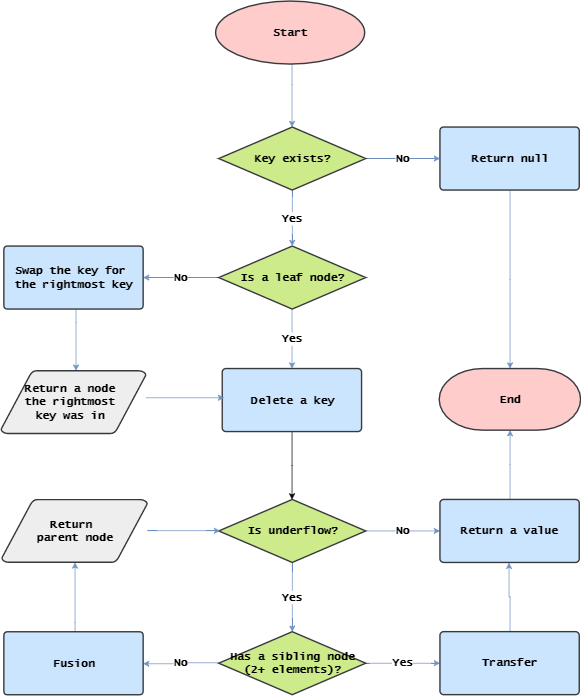

The diagram above was exported from draw.io. Its source (the exported page's mxGraphModel, read from the mxfile embedded in the PNG):
<mxGraphModel dx="1489" dy="757" grid="1" gridSize="10" guides="1" tooltips="1" connect="0" arrows="1" fold="1" page="1" pageScale="1.5" pageWidth="826" pageHeight="1169" background="none" math="0" shadow="0">
  <root>
    <mxCell id="0" style=";html=1;" />
    <mxCell id="1" style=";html=1;" parent="0" />
    <mxCell id="88" value="" style="edgeStyle=orthogonalEdgeStyle;rounded=0;html=1;jettySize=auto;orthogonalLoop=1;fontFamily=Lucida Console;fontSize=16;fontStyle=1;strokeColor=#6c8ebf;fillColor=#dae8fc;" edge="1" parent="1" source="71" target="84">
      <mxGeometry relative="1" as="geometry">
        <Array as="points">
          <mxPoint x="627" y="502" />
          <mxPoint x="627" y="502" />
        </Array>
      </mxGeometry>
    </mxCell>
    <mxCell id="71" value="Start" style="strokeWidth=2;html=1;shape=mxgraph.flowchart.start_1;whiteSpace=wrap;fontFamily=Lucida Console;fontSize=16;fontStyle=1;strokeColor=#36393d;fillColor=#ffcccc;" vertex="1" parent="1">
      <mxGeometry x="517" y="382" width="213" height="90" as="geometry" />
    </mxCell>
    <mxCell id="124" style="edgeStyle=orthogonalEdgeStyle;rounded=0;html=1;jettySize=auto;orthogonalLoop=1;strokeColor=#000000;fontFamily=Lucida Console;fontSize=16;fontColor=#000000;" edge="1" parent="1" source="72" target="76">
      <mxGeometry relative="1" as="geometry" />
    </mxCell>
    <mxCell id="72" value="Delete a key" style="strokeWidth=2;html=1;shape=mxgraph.flowchart.process;whiteSpace=wrap;fontFamily=Lucida Console;fontSize=16;fontStyle=1;strokeColor=#36393d;fillColor=#cce5ff;" vertex="1" parent="1">
      <mxGeometry x="527" y="907" width="199" height="90" as="geometry" />
    </mxCell>
    <mxCell id="101" value="No" style="edgeStyle=orthogonalEdgeStyle;rounded=0;html=1;jettySize=auto;orthogonalLoop=1;fontFamily=Lucida Console;fontSize=16;fontStyle=1;strokeColor=#6c8ebf;fillColor=#dae8fc;" edge="1" parent="1" source="76" target="92">
      <mxGeometry relative="1" as="geometry" />
    </mxCell>
    <mxCell id="102" value="Yes" style="edgeStyle=orthogonalEdgeStyle;rounded=0;html=1;jettySize=auto;orthogonalLoop=1;fontFamily=Lucida Console;fontSize=16;fontStyle=1;strokeColor=#6c8ebf;fillColor=#dae8fc;" edge="1" parent="1" source="76" target="82">
      <mxGeometry relative="1" as="geometry" />
    </mxCell>
    <mxCell id="76" value="Is underflow?" style="strokeWidth=2;html=1;shape=mxgraph.flowchart.decision;whiteSpace=wrap;fontFamily=Lucida Console;fontSize=16;fontStyle=1;strokeColor=#36393d;fillColor=#cdeb8b;" vertex="1" parent="1">
      <mxGeometry x="522" y="1094" width="210" height="90" as="geometry" />
    </mxCell>
    <mxCell id="104" value="Yes" style="edgeStyle=orthogonalEdgeStyle;rounded=0;html=1;jettySize=auto;orthogonalLoop=1;fontFamily=Lucida Console;fontSize=16;fontStyle=1;strokeColor=#6c8ebf;fillColor=#dae8fc;" edge="1" parent="1" source="82" target="86">
      <mxGeometry relative="1" as="geometry" />
    </mxCell>
    <mxCell id="105" value="No" style="edgeStyle=orthogonalEdgeStyle;rounded=0;html=1;jettySize=auto;orthogonalLoop=1;fontFamily=Lucida Console;fontSize=16;fontStyle=1;strokeColor=#6c8ebf;fillColor=#dae8fc;" edge="1" parent="1" source="82" target="87">
      <mxGeometry relative="1" as="geometry" />
    </mxCell>
    <mxCell id="82" value="Has a sibling node&lt;div&gt;&lt;span&gt;(2+ elements)?&lt;/span&gt;&lt;/div&gt;" style="strokeWidth=2;html=1;shape=mxgraph.flowchart.decision;whiteSpace=wrap;fontFamily=Lucida Console;fontSize=16;fontStyle=1;strokeColor=#36393d;fillColor=#cdeb8b;" vertex="1" parent="1">
      <mxGeometry x="522" y="1282.9194560434626" width="210" height="90" as="geometry" />
    </mxCell>
    <mxCell id="91" value="No" style="edgeStyle=orthogonalEdgeStyle;rounded=0;html=1;jettySize=auto;orthogonalLoop=1;fontFamily=Lucida Console;fontSize=16;fontStyle=1;strokeColor=#6c8ebf;fillColor=#dae8fc;" edge="1" parent="1" source="83" target="90">
      <mxGeometry relative="1" as="geometry" />
    </mxCell>
    <mxCell id="93" value="Yes" style="edgeStyle=orthogonalEdgeStyle;rounded=0;html=1;jettySize=auto;orthogonalLoop=1;fontFamily=Lucida Console;fontSize=16;fontStyle=1;strokeColor=#6c8ebf;fillColor=#dae8fc;" edge="1" parent="1" source="83" target="72">
      <mxGeometry relative="1" as="geometry" />
    </mxCell>
    <mxCell id="83" value="Is a leaf node?" style="strokeWidth=2;html=1;shape=mxgraph.flowchart.decision;whiteSpace=wrap;fontFamily=Lucida Console;fontSize=16;fontStyle=1;strokeColor=#36393d;fillColor=#cdeb8b;" vertex="1" parent="1">
      <mxGeometry x="522" y="732" width="210" height="90" as="geometry" />
    </mxCell>
    <mxCell id="89" value="Yes" style="edgeStyle=orthogonalEdgeStyle;rounded=0;html=1;jettySize=auto;orthogonalLoop=1;fontFamily=Lucida Console;fontSize=16;fontStyle=1;strokeColor=#6c8ebf;fillColor=#dae8fc;" edge="1" parent="1" source="84" target="83">
      <mxGeometry relative="1" as="geometry" />
    </mxCell>
    <mxCell id="96" value="No" style="edgeStyle=orthogonalEdgeStyle;rounded=0;html=1;jettySize=auto;orthogonalLoop=1;fontFamily=Lucida Console;fontSize=16;fontStyle=1;strokeColor=#6c8ebf;fillColor=#dae8fc;" edge="1" parent="1" source="84" target="94">
      <mxGeometry relative="1" as="geometry" />
    </mxCell>
    <mxCell id="84" value="Key exists&lt;span&gt;?&lt;/span&gt;" style="strokeWidth=2;html=1;shape=mxgraph.flowchart.decision;whiteSpace=wrap;fontFamily=Lucida Console;fontSize=16;fontStyle=1;strokeColor=#36393d;fillColor=#cdeb8b;" vertex="1" parent="1">
      <mxGeometry x="522" y="562" width="210" height="90" as="geometry" />
    </mxCell>
    <mxCell id="107" value="" style="edgeStyle=orthogonalEdgeStyle;rounded=0;html=1;entryX=0.498;entryY=1.008;entryPerimeter=0;jettySize=auto;orthogonalLoop=1;fontFamily=Lucida Console;fontSize=16;fontStyle=1;strokeColor=#6c8ebf;fillColor=#dae8fc;" edge="1" parent="1" source="86" target="92">
      <mxGeometry relative="1" as="geometry" />
    </mxCell>
    <mxCell id="86" value="Transfer" style="strokeWidth=2;html=1;shape=mxgraph.flowchart.process;whiteSpace=wrap;fontFamily=Lucida Console;fontSize=16;fontStyle=1;strokeColor=#36393d;fillColor=#cce5ff;" vertex="1" parent="1">
      <mxGeometry x="838" y="1282.8391927083333" width="199" height="90" as="geometry" />
    </mxCell>
    <mxCell id="113" value="" style="edgeStyle=orthogonalEdgeStyle;rounded=0;html=1;jettySize=auto;orthogonalLoop=1;fontFamily=Lucida Console;fontSize=16;fontStyle=1;strokeColor=#6c8ebf;fillColor=#dae8fc;" edge="1" parent="1" source="87" target="108">
      <mxGeometry relative="1" as="geometry">
        <Array as="points">
          <mxPoint x="317" y="1270" />
          <mxPoint x="317" y="1270" />
        </Array>
      </mxGeometry>
    </mxCell>
    <mxCell id="87" value="Fusion" style="strokeWidth=2;html=1;shape=mxgraph.flowchart.process;whiteSpace=wrap;fontFamily=Lucida Console;fontSize=16;fontStyle=1;strokeColor=#36393d;fillColor=#cce5ff;" vertex="1" parent="1">
      <mxGeometry x="215" y="1283" width="199" height="90" as="geometry" />
    </mxCell>
    <mxCell id="98" value="" style="edgeStyle=orthogonalEdgeStyle;rounded=0;html=1;jettySize=auto;orthogonalLoop=1;fontFamily=Lucida Console;fontSize=16;fontStyle=1;strokeColor=#6c8ebf;fillColor=#dae8fc;" edge="1" parent="1" source="90" target="97">
      <mxGeometry relative="1" as="geometry">
        <Array as="points">
          <mxPoint x="318" y="842" />
          <mxPoint x="318" y="842" />
        </Array>
      </mxGeometry>
    </mxCell>
    <mxCell id="90" value="Swap the key for&amp;nbsp;&lt;div&gt;the rightmost key&lt;/div&gt;" style="strokeWidth=2;html=1;shape=mxgraph.flowchart.process;whiteSpace=wrap;fontFamily=Lucida Console;fontSize=16;fontStyle=1;strokeColor=#36393d;fillColor=#cce5ff;" vertex="1" parent="1">
      <mxGeometry x="215" y="732" width="199" height="90" as="geometry" />
    </mxCell>
    <mxCell id="119" value="" style="edgeStyle=orthogonalEdgeStyle;rounded=0;html=1;jettySize=auto;orthogonalLoop=1;fontFamily=Lucida Console;fontSize=16;fontStyle=1;strokeColor=#6c8ebf;fillColor=#dae8fc;" edge="1" parent="1" source="92" target="114">
      <mxGeometry relative="1" as="geometry" />
    </mxCell>
    <mxCell id="92" value="Return a value" style="strokeWidth=2;html=1;shape=mxgraph.flowchart.process;whiteSpace=wrap;fontFamily=Lucida Console;fontSize=16;fontStyle=1;strokeColor=#36393d;fillColor=#cce5ff;" vertex="1" parent="1">
      <mxGeometry x="838" y="1094" width="199" height="90" as="geometry" />
    </mxCell>
    <mxCell id="117" value="" style="edgeStyle=orthogonalEdgeStyle;rounded=0;html=1;jettySize=auto;orthogonalLoop=1;fontFamily=Lucida Console;fontSize=16;fontStyle=1;strokeColor=#6c8ebf;fillColor=#dae8fc;" edge="1" parent="1" source="94" target="114">
      <mxGeometry relative="1" as="geometry" />
    </mxCell>
    <mxCell id="94" value="Return null" style="strokeWidth=2;html=1;shape=mxgraph.flowchart.process;whiteSpace=wrap;fontFamily=Lucida Console;fontSize=16;fontStyle=1;strokeColor=#36393d;fillColor=#cce5ff;" vertex="1" parent="1">
      <mxGeometry x="838" y="562" width="199" height="90" as="geometry" />
    </mxCell>
    <mxCell id="99" value="" style="edgeStyle=orthogonalEdgeStyle;rounded=0;html=1;jettySize=auto;orthogonalLoop=1;fontFamily=Lucida Console;fontSize=16;fontStyle=1;strokeColor=#6c8ebf;fillColor=#dae8fc;" edge="1" parent="1" source="97">
      <mxGeometry relative="1" as="geometry">
        <mxPoint x="530" y="949" as="targetPoint" />
        <Array as="points">
          <mxPoint x="450" y="949" />
          <mxPoint x="450" y="949" />
        </Array>
      </mxGeometry>
    </mxCell>
    <mxCell id="97" value="Return a&amp;nbsp;&lt;span&gt;node&amp;nbsp;&lt;/span&gt;&lt;div&gt;&lt;span&gt;the rightmost&amp;nbsp;&lt;/span&gt;&lt;/div&gt;&lt;div&gt;&lt;span&gt;key was in&amp;nbsp;&lt;/span&gt;&lt;/div&gt;" style="strokeWidth=2;html=1;shape=mxgraph.flowchart.data;whiteSpace=wrap;fontFamily=Lucida Console;fontSize=16;fontStyle=1;strokeColor=#36393d;fillColor=#eeeeee;" vertex="1" parent="1">
      <mxGeometry x="211" y="910" width="207" height="90" as="geometry" />
    </mxCell>
    <mxCell id="110" value="" style="edgeStyle=orthogonalEdgeStyle;rounded=0;html=1;entryX=0.012;entryY=0.502;entryPerimeter=0;jettySize=auto;orthogonalLoop=1;fontFamily=Lucida Console;fontSize=16;fontStyle=1;strokeColor=#6c8ebf;fillColor=#dae8fc;" edge="1" parent="1" source="108" target="76">
      <mxGeometry relative="1" as="geometry">
        <Array as="points">
          <mxPoint x="311" y="1139" />
        </Array>
      </mxGeometry>
    </mxCell>
    <mxCell id="108" value="Return&amp;nbsp;&lt;div&gt;&lt;span&gt;parent&amp;nbsp;&lt;/span&gt;&lt;span&gt;node&lt;/span&gt;&lt;/div&gt;" style="strokeWidth=2;html=1;shape=mxgraph.flowchart.data;whiteSpace=wrap;fontFamily=Lucida Console;fontSize=16;fontStyle=1;strokeColor=#36393d;fillColor=#eeeeee;" vertex="1" parent="1">
      <mxGeometry x="212" y="1094" width="208" height="90" as="geometry" />
    </mxCell>
    <mxCell id="114" value="End" style="strokeWidth=2;html=1;shape=mxgraph.flowchart.terminator;whiteSpace=wrap;fontFamily=Lucida Console;fontSize=16;fontStyle=1;strokeColor=#36393d;fillColor=#ffcccc;" vertex="1" parent="1">
      <mxGeometry x="836.9195963541667" y="907" width="202" height="88" as="geometry" />
    </mxCell>
  </root>
</mxGraphModel>